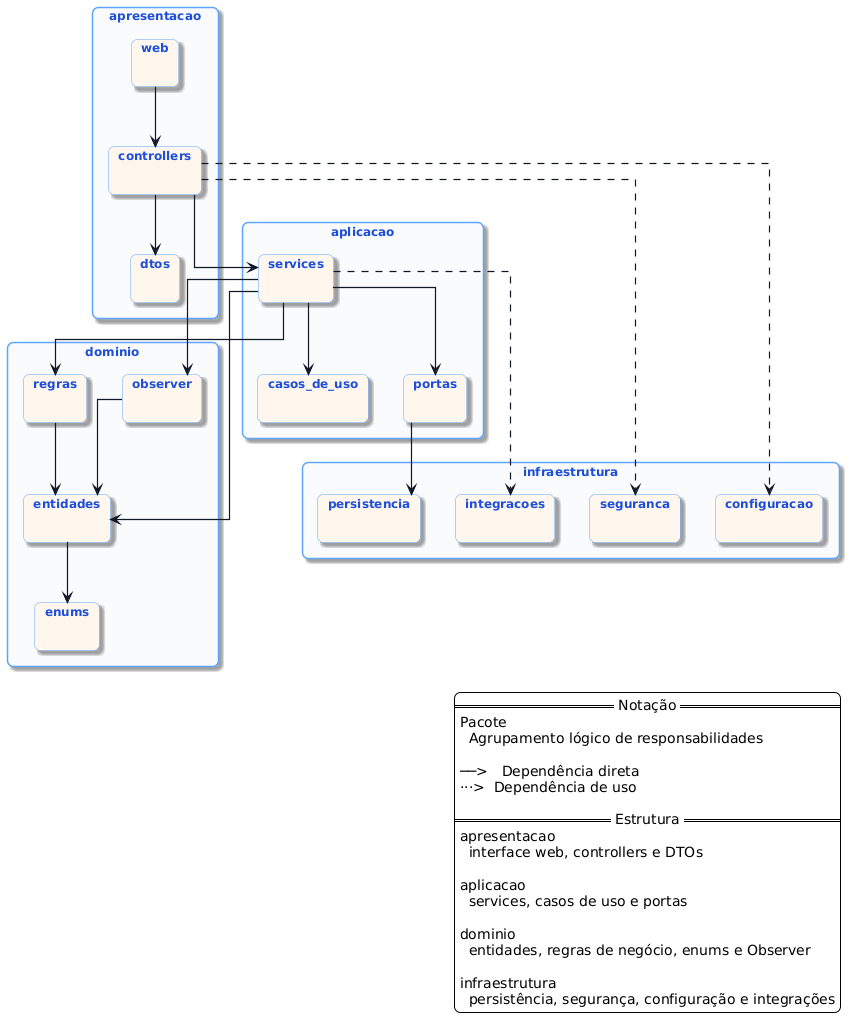

The diagram above was rendered by PlantUML. Its source (embedded in the PNG):
@startuml
top to bottom direction

skinparam backgroundColor #FFFFFF
skinparam shadowing true
skinparam roundCorner 12
skinparam linetype ortho
skinparam defaultFontName Arial
skinparam defaultFontSize 12
skinparam packageStyle rectangle

skinparam ArrowColor #111827
skinparam ArrowThickness 1.2

skinparam PackageBorderColor #60A5FA
skinparam PackageBackgroundColor #F8FAFC
skinparam PackageFontColor #1D4ED8
skinparam PackageFontStyle bold

hide stereotype

package "apresentacao" as apresentacao #F8FAFC {
  package "web" as web #FFF7ED {}
  package "controllers" as controllers #FFF7ED {}
  package "dtos" as dtos #FFF7ED {}
}

package "aplicacao" as aplicacao #F8FAFC {
  package "services" as services #FFF7ED {}
  package "casos_de_uso" as casos_de_uso #FFF7ED {}
  package "portas" as portas #FFF7ED {}
}

package "dominio" as dominio #F8FAFC {
  package "entidades" as entidades #FFF7ED {}
  package "regras" as regras #FFF7ED {}
  package "observer" as observer #FFF7ED {}
  package "enums" as enums #FFF7ED {}
}

package "infraestrutura" as infraestrutura #F8FAFC {
  package "persistencia" as persistencia #FFF7ED {}
  package "seguranca" as seguranca #FFF7ED {}
  package "configuracao" as configuracao #FFF7ED {}
  package "integracoes" as integracoes #FFF7ED {}
}

web --> controllers
controllers --> dtos
controllers --> services

services --> casos_de_uso
services --> portas
services --> entidades
services --> regras
services --> observer

regras --> entidades
observer --> entidades
entidades --> enums

portas --> persistencia

controllers ..> seguranca
controllers ..> configuracao
services ..> integracoes

legend right
== Notação ==
Pacote
  Agrupamento lógico de responsabilidades

──>   Dependência direta
···>  Dependência de uso

== Estrutura ==
apresentacao
  interface web, controllers e DTOs

aplicacao
  services, casos de uso e portas

dominio
  entidades, regras de negócio, enums e Observer

infraestrutura
  persistência, segurança, configuração e integrações
endlegend
@enduml